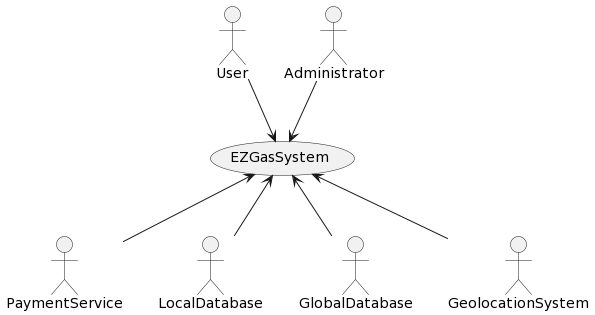

The diagram above was rendered by PlantUML. Its source (embedded in the PNG):
@startuml
usecase EZGasSystem as eg

:User: --> eg
:Administrator: --> eg
eg <-- :PaymentService:
eg <-- :LocalDatabase:
eg <-- :GlobalDatabase:
eg <-- :GeolocationSystem:
@enduml